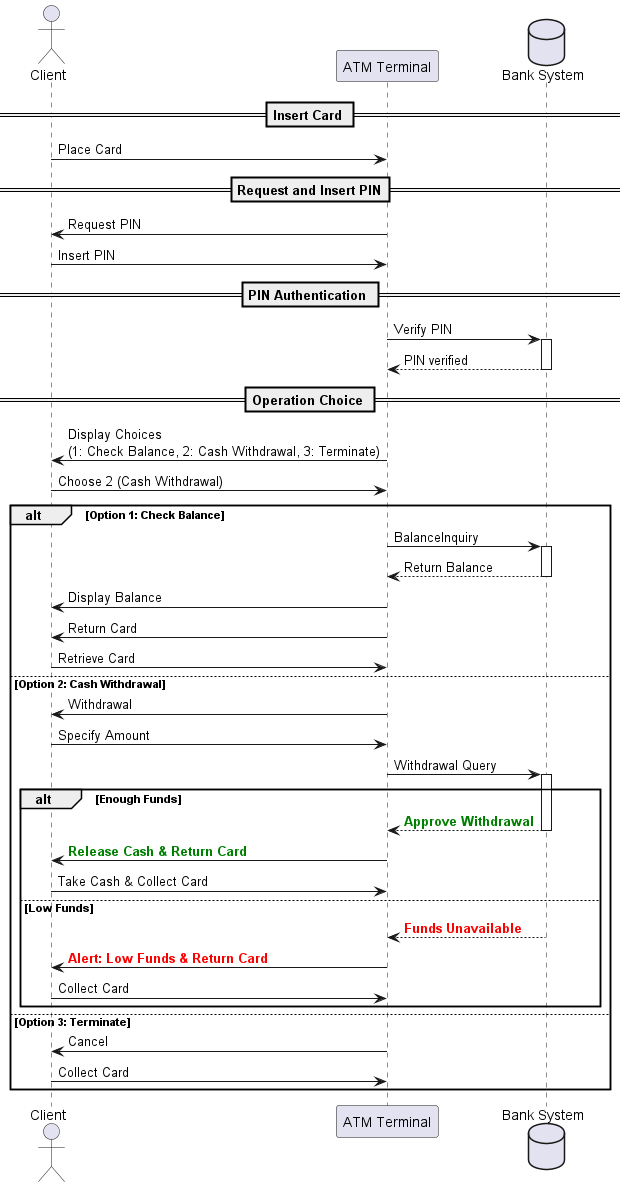

The diagram above was rendered by PlantUML. Its source (embedded in the PNG):
@startuml ATMInteraction

actor Client as C
participant "ATM Terminal" as ATM
database "Bank System" as BS

== Insert Card ==
C -> ATM: Place Card

== Request and Insert PIN==
ATM -> C: Request PIN
C -> ATM: Insert PIN

== PIN Authentication ==
ATM -> BS: Verify PIN
activate BS
BS --> ATM: PIN verified
deactivate BS

== Operation Choice ==
ATM -> C: Display Choices\n(1: Check Balance, 2: Cash Withdrawal, 3: Terminate)
C -> ATM: Choose 2 (Cash Withdrawal)

alt Option 1: Check Balance
    ATM -> BS: BalanceInquiry
    activate BS
    BS --> ATM: Return Balance
    deactivate BS
    ATM -> C: Display Balance
    ATM -> C: Return Card
    C -> ATM: Retrieve Card
else Option 2: Cash Withdrawal
    ATM -> C: Withdrawal
    C -> ATM: Specify Amount
    ATM -> BS: Withdrawal Query
    activate BS
    alt Enough Funds
        BS --> ATM: <font color=green><b>Approve Withdrawal</b></font>
        deactivate BS
        ATM -> C: <font color=green><b>Release Cash & Return Card</b></font>
        C -> ATM: Take Cash & Collect Card
    else Low Funds
        BS --> ATM: <font color=red><b>Funds Unavailable</b></font>
        deactivate BS
        ATM -> C: <font color=red><b>Alert: Low Funds & Return Card</b></font>
        C -> ATM: Collect Card
    end
else Option 3: Terminate
    ATM -> C: Cancel
    C -> ATM: Collect Card
end

@enduml